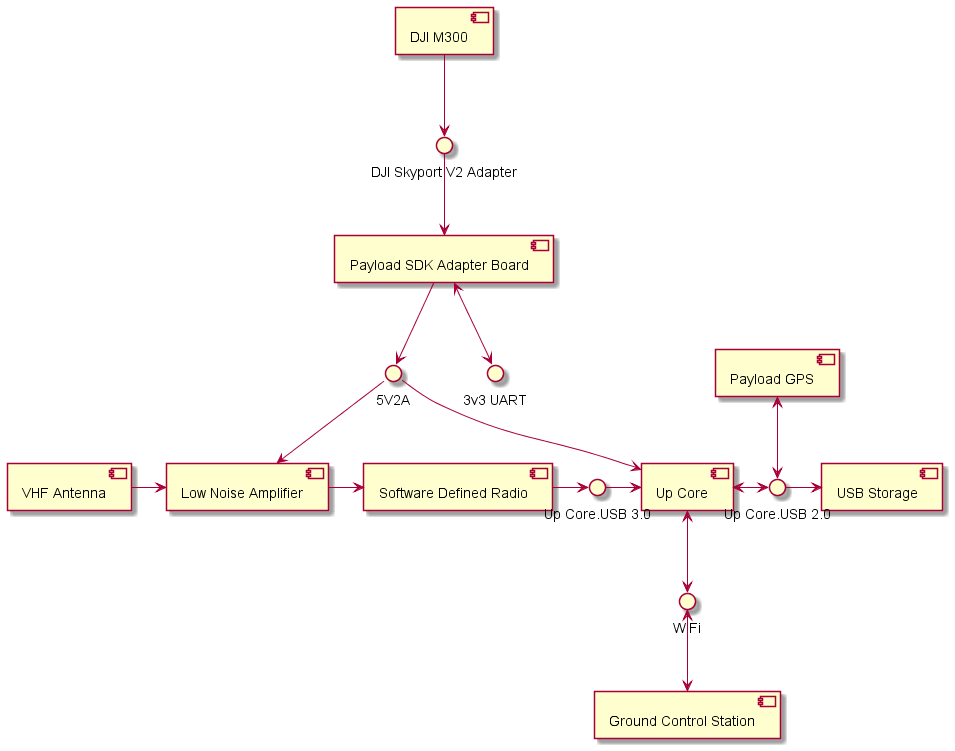

The diagram above was rendered by PlantUML. Its source (embedded in the PNG):
@startuml Independent Payload System Diagram
[DJI M300] as dji
[Payload SDK Adapter Board] as sdk_adapter
[Up Core] as OBC
[Software Defined Radio] as SDR
[Low Noise Amplifier] as LNA
[VHF Antenna] as payload_antenna
[USB Storage] as storage
[Ground Control Station] as gcs
[Payload GPS] as payload_gps

interface "DJI Skyport V2 Adapter" as skyport
interface "5V2A" as payload_5v2a
interface "Up Core.USB 3.0" as obc_usb3
interface "3v3 UART" as payload_uart
interface "Up Core.USB 2.0" as obc_usb2
interface "WiFi" as obc_wifi

dji --> skyport
skyport --> sdk_adapter
sdk_adapter --> payload_5v2a
payload_5v2a --> OBC
payload_5v2a --> LNA

payload_antenna -> LNA
LNA -> SDR
SDR -> obc_usb3
obc_usb3 -> OBC
OBC <-> obc_usb2
obc_usb2 -> storage

sdk_adapter <--> payload_uart
payload_gps <--> obc_usb2

OBC <--> obc_wifi
obc_wifi <--> gcs
@enduml